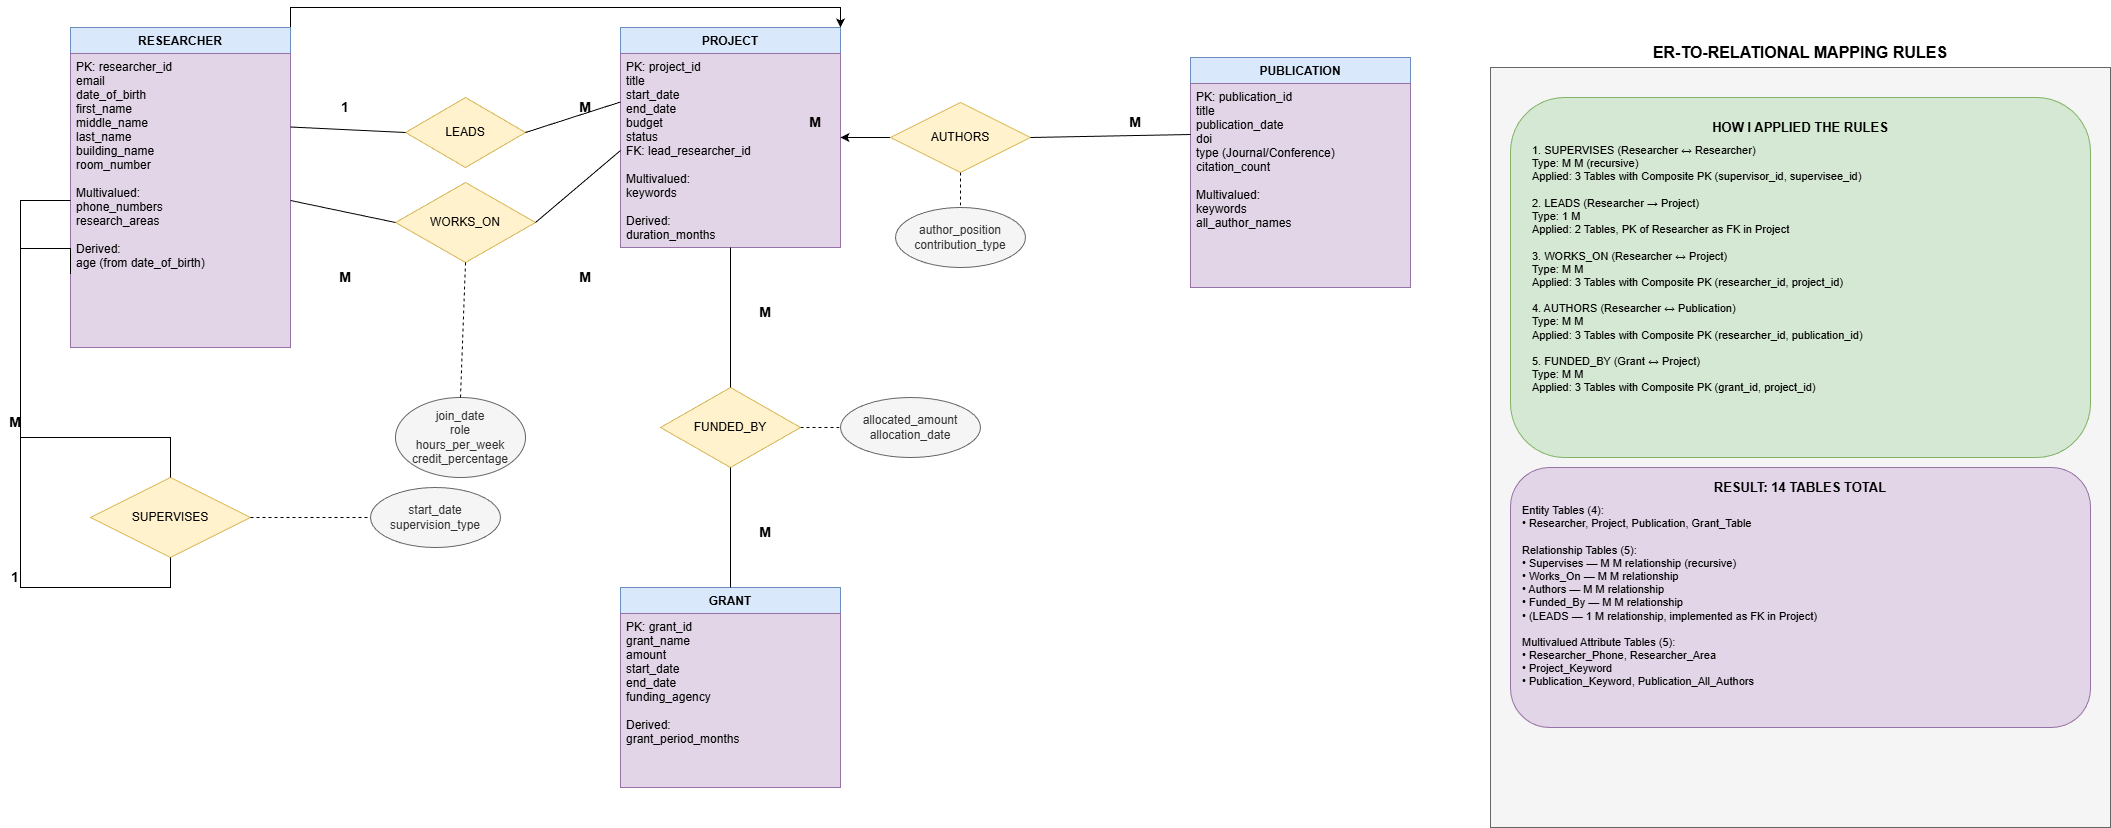

The diagram above was exported from draw.io. Its source (the exported page's mxGraphModel, read from the mxfile embedded in the PNG):
<mxGraphModel dx="1503" dy="903" grid="1" gridSize="10" guides="1" tooltips="1" connect="1" arrows="1" fold="1" page="1" pageScale="1" pageWidth="2200" pageHeight="1500" background="#ffffff" math="0" shadow="0">
  <root>
    <mxCell id="0" />
    <mxCell id="1" parent="0" />
    <mxCell id="EvyQxdbpukOfDr3rDFla-2" edge="1" parent="1" source="researcher" style="edgeStyle=orthogonalEdgeStyle;rounded=0;orthogonalLoop=1;jettySize=auto;html=1;exitX=1;exitY=0;exitDx=0;exitDy=0;entryX=1;entryY=0;entryDx=0;entryDy=0;" target="project">
      <mxGeometry relative="1" as="geometry" />
    </mxCell>
    <mxCell id="researcher" parent="1" style="swimlane;fontStyle=1;align=center;verticalAlign=top;childLayout=stackLayout;horizontal=1;startSize=26;horizontalStack=0;resizeParent=1;resizeParentMax=0;resizeLast=0;collapsible=1;marginBottom=0;fillColor=#dae8fc;strokeColor=#6c8ebf;" value="RESEARCHER" vertex="1">
      <mxGeometry height="320" width="220" x="100" y="120" as="geometry" />
    </mxCell>
    <mxCell id="researcher-attrs" parent="researcher" style="text;strokeColor=#9673a6;fillColor=#e1d5e7;align=left;verticalAlign=top;spacingLeft=4;spacingRight=4;overflow=hidden;rotatable=0;points=[[0,0.5],[1,0.5]];portConstraint=eastwest;" value="PK: researcher_id&#10;    email&#10;    date_of_birth&#10;    first_name&#10;    middle_name&#10;    last_name&#10;    building_name&#10;    room_number&#10;&#10;Multivalued:&#10;    phone_numbers&#10;    research_areas&#10;&#10;Derived:&#10;    age (from date_of_birth)" vertex="1">
      <mxGeometry height="294" width="220" y="26" as="geometry" />
    </mxCell>
    <mxCell id="project" parent="1" style="swimlane;fontStyle=1;align=center;verticalAlign=top;childLayout=stackLayout;horizontal=1;startSize=26;horizontalStack=0;resizeParent=1;resizeParentMax=0;resizeLast=0;collapsible=1;marginBottom=0;fillColor=#dae8fc;strokeColor=#6c8ebf;" value="PROJECT" vertex="1">
      <mxGeometry height="220" width="220" x="650" y="120" as="geometry" />
    </mxCell>
    <mxCell id="project-attrs" parent="project" style="text;strokeColor=#9673a6;fillColor=#e1d5e7;align=left;verticalAlign=top;spacingLeft=4;spacingRight=4;overflow=hidden;rotatable=0;points=[[0,0.5],[1,0.5]];portConstraint=eastwest;" value="PK: project_id&#10;    title&#10;    start_date&#10;    end_date&#10;    budget&#10;    status&#10;FK: lead_researcher_id&#10;&#10;Multivalued:&#10;    keywords&#10;&#10;Derived:&#10;    duration_months" vertex="1">
      <mxGeometry height="194" width="220" y="26" as="geometry" />
    </mxCell>
    <mxCell id="publication" parent="1" style="swimlane;fontStyle=1;align=center;verticalAlign=top;childLayout=stackLayout;horizontal=1;startSize=26;horizontalStack=0;resizeParent=1;resizeParentMax=0;resizeLast=0;collapsible=1;marginBottom=0;fillColor=#dae8fc;strokeColor=#6c8ebf;" value="PUBLICATION" vertex="1">
      <mxGeometry height="230" width="220" x="1220" y="150" as="geometry" />
    </mxCell>
    <mxCell id="publication-attrs" parent="publication" style="text;strokeColor=#9673a6;fillColor=#e1d5e7;align=left;verticalAlign=top;spacingLeft=4;spacingRight=4;overflow=hidden;rotatable=0;points=[[0,0.5],[1,0.5]];portConstraint=eastwest;" value="PK: publication_id&#10;    title&#10;    publication_date&#10;    doi&#10;    type (Journal/Conference)&#10;    citation_count&#10;&#10;Multivalued:&#10;    keywords&#10;    all_author_names" vertex="1">
      <mxGeometry height="204" width="220" y="26" as="geometry" />
    </mxCell>
    <mxCell id="grant" parent="1" style="swimlane;fontStyle=1;align=center;verticalAlign=top;childLayout=stackLayout;horizontal=1;startSize=26;horizontalStack=0;resizeParent=1;resizeParentMax=0;resizeLast=0;collapsible=1;marginBottom=0;fillColor=#dae8fc;strokeColor=#6c8ebf;" value="GRANT" vertex="1">
      <mxGeometry height="200" width="220" x="650" y="680" as="geometry" />
    </mxCell>
    <mxCell id="grant-attrs" parent="grant" style="text;strokeColor=#9673a6;fillColor=#e1d5e7;align=left;verticalAlign=top;spacingLeft=4;spacingRight=4;overflow=hidden;rotatable=0;points=[[0,0.5],[1,0.5]];portConstraint=eastwest;" value="PK: grant_id&#10;    grant_name&#10;    amount&#10;    start_date&#10;    end_date&#10;    funding_agency&#10;&#10;Derived:&#10;    grant_period_months" vertex="1">
      <mxGeometry height="174" width="220" y="26" as="geometry" />
    </mxCell>
    <mxCell id="supervises" parent="1" style="shape=rhombus;perimeter=rhombusPerimeter;whiteSpace=wrap;html=1;align=center;fillColor=#fff2cc;strokeColor=#d6b656;" value="SUPERVISES" vertex="1">
      <mxGeometry height="80" width="160" x="120" y="570" as="geometry" />
    </mxCell>
    <mxCell id="supervises-attrs" parent="1" style="ellipse;whiteSpace=wrap;html=1;align=center;fillColor=#f5f5f5;strokeColor=#666666;fontColor=#333333;" value="start_date&#10;supervision_type" vertex="1">
      <mxGeometry height="60" width="130" x="400" y="580" as="geometry" />
    </mxCell>
    <mxCell id="leads" parent="1" style="shape=rhombus;perimeter=rhombusPerimeter;whiteSpace=wrap;html=1;align=center;fillColor=#fff2cc;strokeColor=#d6b656;" value="LEADS" vertex="1">
      <mxGeometry height="70" width="120" x="435" y="190" as="geometry" />
    </mxCell>
    <mxCell id="works-on" parent="1" style="shape=rhombus;perimeter=rhombusPerimeter;whiteSpace=wrap;html=1;align=center;fillColor=#fff2cc;strokeColor=#d6b656;" value="WORKS_ON" vertex="1">
      <mxGeometry height="80" width="140" x="425" y="275" as="geometry" />
    </mxCell>
    <mxCell id="works-on-attrs" parent="1" style="ellipse;whiteSpace=wrap;html=1;align=center;fillColor=#f5f5f5;strokeColor=#666666;fontColor=#333333;" value="join_date&#10;role&#10;hours_per_week&#10;credit_percentage" vertex="1">
      <mxGeometry height="80" width="130" x="425" y="490" as="geometry" />
    </mxCell>
    <mxCell id="EvyQxdbpukOfDr3rDFla-3" edge="1" parent="1" source="authors" style="edgeStyle=orthogonalEdgeStyle;rounded=0;orthogonalLoop=1;jettySize=auto;html=1;exitX=0;exitY=0.5;exitDx=0;exitDy=0;entryX=1;entryY=0.5;entryDx=0;entryDy=0;" target="project">
      <mxGeometry relative="1" as="geometry" />
    </mxCell>
    <mxCell id="authors" parent="1" style="shape=rhombus;perimeter=rhombusPerimeter;whiteSpace=wrap;html=1;align=center;fillColor=#fff2cc;strokeColor=#d6b656;" value="AUTHORS" vertex="1">
      <mxGeometry height="70" width="140" x="920" y="195" as="geometry" />
    </mxCell>
    <mxCell id="authors-attrs" parent="1" style="ellipse;whiteSpace=wrap;html=1;align=center;fillColor=#f5f5f5;strokeColor=#666666;fontColor=#333333;" value="author_position&#10;contribution_type" vertex="1">
      <mxGeometry height="60" width="130" x="925" y="300" as="geometry" />
    </mxCell>
    <mxCell id="funded-by" parent="1" style="shape=rhombus;perimeter=rhombusPerimeter;whiteSpace=wrap;html=1;align=center;fillColor=#fff2cc;strokeColor=#d6b656;" value="FUNDED_BY" vertex="1">
      <mxGeometry height="80" width="140" x="690" y="480" as="geometry" />
    </mxCell>
    <mxCell id="funded-by-attrs" parent="1" style="ellipse;whiteSpace=wrap;html=1;align=center;fillColor=#f5f5f5;strokeColor=#666666;fontColor=#333333;" value="allocated_amount&#10;allocation_date" vertex="1">
      <mxGeometry height="60" width="140" x="870" y="490" as="geometry" />
    </mxCell>
    <mxCell id="edge-supervises-supervisor" edge="1" parent="1" source="researcher-attrs" style="edgeStyle=orthogonalEdgeStyle;rounded=0;orthogonalLoop=1;jettySize=auto;html=1;exitX=0;exitY=0.75;exitDx=0;exitDy=0;entryX=0.5;entryY=0;entryDx=0;entryDy=0;endArrow=none;endFill=0;" target="supervises">
      <mxGeometry relative="1" as="geometry">
        <Array as="points">
          <mxPoint x="50" y="341" />
          <mxPoint x="50" y="530" />
          <mxPoint x="200" y="530" />
        </Array>
      </mxGeometry>
    </mxCell>
    <mxCell id="edge-supervises-supervisee" edge="1" parent="1" source="supervises" style="edgeStyle=orthogonalEdgeStyle;rounded=0;orthogonalLoop=1;jettySize=auto;html=1;exitX=0.5;exitY=1;exitDx=0;exitDy=0;entryX=0;entryY=0.5;entryDx=0;entryDy=0;endArrow=none;endFill=0;" target="researcher-attrs">
      <mxGeometry relative="1" as="geometry">
        <Array as="points">
          <mxPoint x="200" y="680" />
          <mxPoint x="50" y="680" />
          <mxPoint x="50" y="293" />
        </Array>
      </mxGeometry>
    </mxCell>
    <mxCell id="label-supervisor" parent="1" style="text;html=1;strokeColor=none;fillColor=none;align=center;verticalAlign=middle;whiteSpace=wrap;rounded=0;fontStyle=1;fontSize=14;" value="M" vertex="1">
      <mxGeometry height="30" width="30" x="30" y="500" as="geometry" />
    </mxCell>
    <mxCell id="label-supervisee" parent="1" style="text;html=1;strokeColor=none;fillColor=none;align=center;verticalAlign=middle;whiteSpace=wrap;rounded=0;fontStyle=1;fontSize=14;" value="1" vertex="1">
      <mxGeometry height="30" width="30" x="30" y="655" as="geometry" />
    </mxCell>
    <mxCell id="edge-supervises-attrs" edge="1" parent="1" source="supervises" style="rounded=0;orthogonalLoop=1;jettySize=auto;html=1;exitX=1;exitY=0.5;exitDx=0;exitDy=0;entryX=0;entryY=0.5;entryDx=0;entryDy=0;dashed=1;endArrow=none;endFill=0;" target="supervises-attrs">
      <mxGeometry relative="1" as="geometry">
        <Array as="points">
          <mxPoint x="370" y="610" />
        </Array>
      </mxGeometry>
    </mxCell>
    <mxCell id="edge-leads-researcher" edge="1" parent="1" source="researcher-attrs" style="rounded=0;orthogonalLoop=1;jettySize=auto;html=1;exitX=1;exitY=0.25;exitDx=0;exitDy=0;entryX=0;entryY=0.5;entryDx=0;entryDy=0;endArrow=none;endFill=0;" target="leads">
      <mxGeometry relative="1" as="geometry" />
    </mxCell>
    <mxCell id="edge-leads-project" edge="1" parent="1" source="leads" style="rounded=0;orthogonalLoop=1;jettySize=auto;html=1;exitX=1;exitY=0.5;exitDx=0;exitDy=0;entryX=0;entryY=0.25;entryDx=0;entryDy=0;endArrow=none;endFill=0;" target="project-attrs">
      <mxGeometry relative="1" as="geometry" />
    </mxCell>
    <mxCell id="label-leads-researcher" parent="1" style="text;html=1;strokeColor=none;fillColor=none;align=center;verticalAlign=middle;whiteSpace=wrap;rounded=0;fontStyle=1;fontSize=14;" value="1" vertex="1">
      <mxGeometry height="30" width="30" x="360" y="185" as="geometry" />
    </mxCell>
    <mxCell id="label-leads-project" parent="1" style="text;html=1;strokeColor=none;fillColor=none;align=center;verticalAlign=middle;whiteSpace=wrap;rounded=0;fontStyle=1;fontSize=14;" value="M" vertex="1">
      <mxGeometry height="30" width="30" x="600" y="185" as="geometry" />
    </mxCell>
    <mxCell id="edge-works-on-researcher" edge="1" parent="1" source="researcher-attrs" style="rounded=0;orthogonalLoop=1;jettySize=auto;html=1;exitX=1;exitY=0.5;exitDx=0;exitDy=0;entryX=0;entryY=0.5;entryDx=0;entryDy=0;endArrow=none;endFill=0;" target="works-on">
      <mxGeometry relative="1" as="geometry" />
    </mxCell>
    <mxCell id="edge-works-on-project" edge="1" parent="1" source="works-on" style="rounded=0;orthogonalLoop=1;jettySize=auto;html=1;exitX=1;exitY=0.5;exitDx=0;exitDy=0;entryX=0;entryY=0.5;entryDx=0;entryDy=0;endArrow=none;endFill=0;" target="project-attrs">
      <mxGeometry relative="1" as="geometry" />
    </mxCell>
    <mxCell id="label-works-on-researcher" parent="1" style="text;html=1;strokeColor=none;fillColor=none;align=center;verticalAlign=middle;whiteSpace=wrap;rounded=0;fontStyle=1;fontSize=14;" value="M" vertex="1">
      <mxGeometry height="30" width="30" x="360" y="355" as="geometry" />
    </mxCell>
    <mxCell id="label-works-on-project" parent="1" style="text;html=1;strokeColor=none;fillColor=none;align=center;verticalAlign=middle;whiteSpace=wrap;rounded=0;fontStyle=1;fontSize=14;" value="M" vertex="1">
      <mxGeometry height="30" width="30" x="600" y="355" as="geometry" />
    </mxCell>
    <mxCell id="edge-works-on-attrs" edge="1" parent="1" source="works-on" style="rounded=0;orthogonalLoop=1;jettySize=auto;html=1;exitX=0.5;exitY=1;exitDx=0;exitDy=0;entryX=0.5;entryY=0;entryDx=0;entryDy=0;dashed=1;endArrow=none;endFill=0;" target="works-on-attrs">
      <mxGeometry relative="1" as="geometry" />
    </mxCell>
    <mxCell id="edge-authors-publication" edge="1" parent="1" source="authors" style="rounded=0;orthogonalLoop=1;jettySize=auto;html=1;exitX=1;exitY=0.5;exitDx=0;exitDy=0;entryX=0;entryY=0.25;entryDx=0;entryDy=0;endArrow=none;endFill=0;" target="publication-attrs">
      <mxGeometry relative="1" as="geometry" />
    </mxCell>
    <mxCell id="label-authors-researcher" parent="1" style="text;html=1;strokeColor=none;fillColor=none;align=center;verticalAlign=middle;whiteSpace=wrap;rounded=0;fontStyle=1;fontSize=14;" value="M" vertex="1">
      <mxGeometry height="30" width="30" x="830" y="200" as="geometry" />
    </mxCell>
    <mxCell id="label-authors-publication" parent="1" style="text;html=1;strokeColor=none;fillColor=none;align=center;verticalAlign=middle;whiteSpace=wrap;rounded=0;fontStyle=1;fontSize=14;" value="M" vertex="1">
      <mxGeometry height="30" width="30" x="1150" y="200" as="geometry" />
    </mxCell>
    <mxCell id="edge-authors-attrs" edge="1" parent="1" source="authors" style="rounded=0;orthogonalLoop=1;jettySize=auto;html=1;exitX=0.5;exitY=1;exitDx=0;exitDy=0;entryX=0.5;entryY=0;entryDx=0;entryDy=0;dashed=1;endArrow=none;endFill=0;" target="authors-attrs">
      <mxGeometry relative="1" as="geometry" />
    </mxCell>
    <mxCell id="edge-funded-by-project" edge="1" parent="1" source="project-attrs" style="rounded=0;orthogonalLoop=1;jettySize=auto;html=1;exitX=0.5;exitY=1;exitDx=0;exitDy=0;entryX=0.5;entryY=0;entryDx=0;entryDy=0;endArrow=none;endFill=0;" target="funded-by">
      <mxGeometry relative="1" as="geometry" />
    </mxCell>
    <mxCell id="edge-funded-by-grant" edge="1" parent="1" source="funded-by" style="rounded=0;orthogonalLoop=1;jettySize=auto;html=1;exitX=0.5;exitY=1;exitDx=0;exitDy=0;entryX=0.5;entryY=0;entryDx=0;entryDy=0;endArrow=none;endFill=0;" target="grant">
      <mxGeometry relative="1" as="geometry" />
    </mxCell>
    <mxCell id="label-funded-by-project" parent="1" style="text;html=1;strokeColor=none;fillColor=none;align=center;verticalAlign=middle;whiteSpace=wrap;rounded=0;fontStyle=1;fontSize=14;" value="M" vertex="1">
      <mxGeometry height="30" width="30" x="780" y="390" as="geometry" />
    </mxCell>
    <mxCell id="label-funded-by-grant" parent="1" style="text;html=1;strokeColor=none;fillColor=none;align=center;verticalAlign=middle;whiteSpace=wrap;rounded=0;fontStyle=1;fontSize=14;" value="M" vertex="1">
      <mxGeometry height="30" width="30" x="780" y="610" as="geometry" />
    </mxCell>
    <mxCell id="edge-funded-by-attrs" edge="1" parent="1" source="funded-by" style="rounded=0;orthogonalLoop=1;jettySize=auto;html=1;exitX=1;exitY=0.5;exitDx=0;exitDy=0;entryX=0;entryY=0.5;entryDx=0;entryDy=0;dashed=1;endArrow=none;endFill=0;" target="funded-by-attrs">
      <mxGeometry relative="1" as="geometry" />
    </mxCell>
    <mxCell id="rules-box" parent="1" style="rounded=0;whiteSpace=wrap;html=1;fillColor=#f5f5f5;strokeColor=#666666;fontColor=#333333;" value="" vertex="1">
      <mxGeometry height="760" width="620" x="1520" y="160" as="geometry" />
    </mxCell>
    <mxCell id="rules-title" parent="1" style="text;html=1;strokeColor=none;fillColor=none;align=center;verticalAlign=middle;whiteSpace=wrap;rounded=0;fontStyle=1;fontSize=16;" value="ER-TO-RELATIONAL MAPPING RULES" vertex="1">
      <mxGeometry height="30" width="620" x="1520" y="130" as="geometry" />
    </mxCell>
    <mxCell id="application-box" parent="1" style="rounded=1;whiteSpace=wrap;html=1;fillColor=#d5e8d4;strokeColor=#82b366;" value="" vertex="1">
      <mxGeometry height="360" width="580" x="1540" y="190" as="geometry" />
    </mxCell>
    <mxCell id="application-title" parent="1" style="text;html=1;strokeColor=none;fillColor=none;align=center;verticalAlign=middle;whiteSpace=wrap;rounded=0;fontStyle=1;fontSize=13;" value="HOW I APPLIED THE RULES" vertex="1">
      <mxGeometry height="20" width="580" x="1540" y="210" as="geometry" />
    </mxCell>
    <mxCell id="application-content" parent="1" style="text;html=1;strokeColor=none;fillColor=none;align=left;verticalAlign=top;whiteSpace=wrap;rounded=0;fontSize=11;" value="1. SUPERVISES (Researcher ↔ Researcher)&lt;br&gt;  Type: M M (recursive)&lt;br&gt;  Applied: 3 Tables with Composite PK (supervisor_id, supervisee_id)&lt;br&gt;&lt;br&gt;2. LEADS (Researcher → Project)&lt;br&gt;  Type: 1 M&lt;br&gt;  Applied: 2 Tables, PK of Researcher as FK in Project&lt;br&gt;&lt;br&gt;3. WORKS_ON (Researcher ↔ Project)&lt;br&gt;  Type: M M&lt;br&gt;  Applied: 3 Tables with Composite PK (researcher_id, project_id)&lt;br&gt;&lt;br&gt;4. AUTHORS (Researcher ↔ Publication)&lt;br&gt;  Type: M M&lt;br&gt;  Applied: 3 Tables with Composite PK (researcher_id, publication_id)&lt;br&gt;&lt;br&gt;5. FUNDED_BY (Grant ↔ Project)&lt;br&gt;  Type: M M&lt;br&gt;  Applied: 3 Tables with Composite PK (grant_id, project_id)" vertex="1">
      <mxGeometry height="280" width="540" x="1560" y="230" as="geometry" />
    </mxCell>
    <mxCell id="summary-final-box" parent="1" style="rounded=1;whiteSpace=wrap;html=1;fillColor=#e1d5e7;strokeColor=#9673a6;" value="" vertex="1">
      <mxGeometry height="260" width="580" x="1540" y="560" as="geometry" />
    </mxCell>
    <mxCell id="summary-final-title" parent="1" style="text;html=1;strokeColor=none;fillColor=none;align=center;verticalAlign=middle;whiteSpace=wrap;rounded=0;fontStyle=1;fontSize=13;" value="RESULT: 14 TABLES TOTAL" vertex="1">
      <mxGeometry height="20" width="580" x="1540" y="570" as="geometry" />
    </mxCell>
    <mxCell id="summary-final-content" parent="1" style="text;html=1;strokeColor=none;fillColor=none;align=left;verticalAlign=top;whiteSpace=wrap;rounded=0;fontSize=11;" value="Entity Tables (4):&#10;• Researcher, Project, Publication, Grant_Table&#10;&#10;Relationship Tables (5):&#10;• Supervises — M M relationship (recursive)&#10;• Works_On — M M relationship&#10;• Authors — M M relationship&#10;• Funded_By — M M relationship&#10;• (LEADS — 1 M relationship, implemented as FK in Project)&#10;&#10;Multivalued Attribute Tables (5):&#10;• Researcher_Phone, Researcher_Area&#10;• Project_Keyword&#10;• Publication_Keyword, Publication_All_Authors" vertex="1">
      <mxGeometry height="200" width="540" x="1550" y="590" as="geometry" />
    </mxCell>
  </root>
</mxGraphModel>